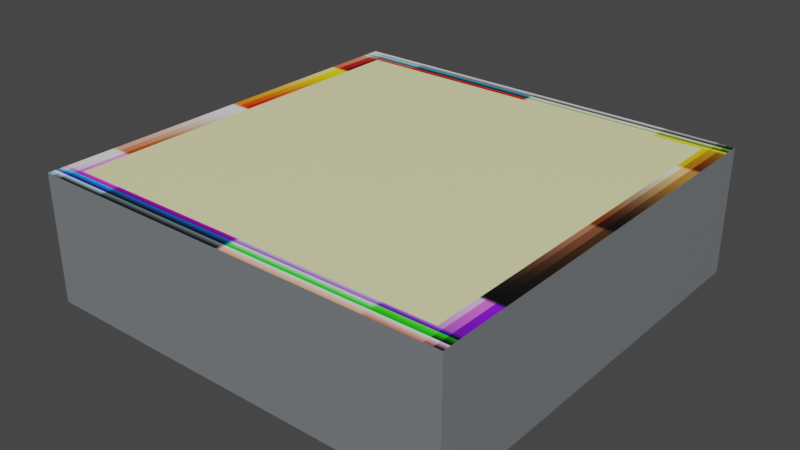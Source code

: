 # Source: Room.blend  (saved by Blender 2.90.8; exported with 4.5.12 LTS)
import bpy
from mathutils import Matrix  # noqa: F401  (used for matrix-valued properties, if any)

bpy.ops.wm.read_factory_settings(use_empty=True)
scene = bpy.context.scene
scene.name = 'Scene'

# ---- collections
col_collection = bpy.data.collections.new('Collection'); scene.collection.children.link(col_collection)

# ---- images (referenced by path relative to the original .blend; pixels are not part of the script)
import os
ASSET_DIR = os.environ.get("B2B_ASSET_DIR", "")  # directory of the original .blend (textures are referenced by path, not embedded)
HERE = os.path.dirname(os.path.abspath(__file__))  # packed textures are extracted next to this script under _unpacked/

def load_image(name, relpath, width, height, colorspace="sRGB"):
    """Load a texture the original file referenced (path relative to the .blend, or extracted next to this script)."""
    p = next((c for c in (os.path.join(HERE, relpath), os.path.join(ASSET_DIR, relpath)) if relpath and os.path.exists(c)), "")
    if p:
        img = bpy.data.images.load(p, check_existing=True)
        img.name = name
    else:  # same state as the original file: an image datablock whose file is absent (Cycles renders it pink)
        img = bpy.data.images.new(name, width, height)
        img.source = "FILE"
        img.filepath = "//" + (relpath or name)
    img.colorspace_settings.name = colorspace
    return img
img_colour_palette_png = load_image('Colour Palette.png', '_unpacked/Colour_Palette.182191f7.png', 256, 256, 'sRGB')

# ---- materials (node trees are filled in below, after node groups)
mat_material = bpy.data.materials.new('Material')
mat_material.use_transparent_shadow = False

# ---- material node trees
mat_material.use_nodes = True; mat_material.node_tree.nodes.clear()
_N = mat_material.node_tree.nodes; _L = mat_material.node_tree.links
n0 = _N.new('ShaderNodeBsdfPrincipled'); n0.name = 'Principled BSDF'; n0.location = (10, 300)
n0.distribution = 'GGX'
n0.subsurface_method = 'BURLEY'
n0.inputs[3].default_value = 1.45
n0.inputs[27].default_value = (0.0, 0.0, 0.0, 1.0)
n0.inputs[28].default_value = 1.0
n1 = _N.new('ShaderNodeOutputMaterial'); n1.name = 'Material Output'; n1.location = (300, 300)
n2 = _N.new('ShaderNodeTexImage'); n2.name = 'Image Texture'; n2.location = (-303, 300)
n2.image = img_colour_palette_png
_L.new(n0.outputs[0], n1.inputs[0])
_L.new(n2.outputs[0], n0.inputs[0])
n1.is_active_output = True

# ---- world
world_world = bpy.data.worlds.new('World'); scene.world = world_world
world_world.use_nodes = True; world_world.node_tree.nodes.clear()
_N = world_world.node_tree.nodes; _L = world_world.node_tree.links
n0 = _N.new('ShaderNodeOutputWorld'); n0.name = 'World Output'; n0.location = (300, 300)
n1 = _N.new('ShaderNodeBackground'); n1.name = 'Background'; n1.location = (10, 300)
n1.inputs[0].default_value = (0.05088, 0.05088, 0.05088, 1.0)
_L.new(n1.outputs[0], n0.inputs[0])
n0.is_active_output = True
world_world.color = (0.05088, 0.05088, 0.05088)
world_world.use_sun_shadow = False
world_world.sun_shadow_jitter_overblur = 0.0

# ---- meshes
me_plane = bpy.data.meshes.new('Plane')
me_plane.from_pydata([(-5.0, -5.0, 0.0), (5.0, -5.0, 0.0), (-5.0, 5.0, 0.0), (5.0, 5.0, 0.0), (-5.0, 4.5, 0.0), (-5.0, -4.5, 0.0), (5.0, -4.5, 0.0), (5.0, 4.5, 0.0), (-4.5, -5.0, 0.0), (4.5, -5.0, 0.0), (4.5, 5.0, 0.0), (-4.5, 5.0, 0.0), (4.5, -4.5, 0.0), (-4.5, -4.5, 0.0), (4.5, 4.5, 0.0), (-4.5, 4.5, 0.0), (-5.0, -4.5, 3.0), (-5.0, -5.0, 3.0), (4.5, -5.0, 3.0), (5.0, -5.0, 3.0), (5.0, 4.5, 3.0), (5.0, 5.0, 3.0), (-4.5, 5.0, 3.0), (-5.0, 5.0, 3.0), (-5.0, 4.5, 3.0), (5.0, -4.5, 3.0), (-4.5, -4.5, 3.0), (-4.5, 4.5, 3.0), (-4.5, -5.0, 3.0), (4.5, 5.0, 3.0), (4.5, -4.5, 3.0), (4.5, 4.5, 3.0)], [], [(0, 17, 28, 8), (15, 14, 31, 27), (7, 20, 21, 3), (9, 18, 19, 1), (13, 12, 14, 15), (12, 13, 26, 30), (5, 16, 17, 0), (6, 25, 20, 7), (1, 19, 25, 6), (31, 29, 21, 20), (18, 30, 25, 19), (30, 31, 20, 25), (16, 24, 27, 26), (17, 16, 26, 28), (28, 26, 30, 18), (24, 23, 22, 27), (27, 22, 29, 31), (11, 22, 23, 2), (13, 15, 27, 26), (8, 28, 18, 9), (2, 23, 24, 4), (14, 12, 30, 31), (3, 21, 29, 10), (4, 24, 16, 5), (10, 29, 22, 11), (31, 30, 26, 27)])
_uv = me_plane.uv_layers.new(name='UVMap')
_uv.uv.foreach_set('vector', [0.0, 0.0, 0.0, 0.0, 0.0, 0.0, 0.0, 0.0, 0.6156, 0.6938, 0.6156, 0.6938, 0.6156, 0.6938, 0.6156, 0.6938, 0.0, 0.0, 0.0, 0.0, 0.0, 0.0, 0.0, 0.0, 0.0, 0.0, 0.0, 0.0, 0.0, 0.0, 0.0, 0.0, 0.8667, 0.9897, 0.8667, 0.9897, 0.8667, 0.9897, 0.8667, 0.9897, 0.6156, 0.6938, 0.6156, 0.6938, 0.6156, 0.6938, 0.6156, 0.6938, 0.0, 0.0, 0.0, 0.0, 0.0, 0.0, 0.0, 0.0, 0.0, 0.0, 0.0, 0.0, 0.0, 0.0, 0.0, 0.0, 0.0, 0.0, 0.0, 0.0, 0.0, 0.0, 0.0, 0.0, 0.6667, 0.6667, 0.6667, 1.0, 1.0, 1.0, 1.0, 0.6667, 0.6667, 0.0, 0.6667, 0.3333, 1.0, 0.3333, 1.0, 0.0, 0.6667, 0.3333, 0.6667, 0.6667, 1.0, 0.6667, 1.0, 0.3333, 0.0, 0.3333, 0.0, 0.6667, 0.3333, 0.6667, 0.3333, 0.3333, 0.0, 0.0, 0.0, 0.3333, 0.3333, 0.3333, 0.3333, 0.0, 0.3333, 0.0, 0.3333, 0.3333, 0.6667, 0.3333, 0.6667, 0.0, 0.0, 0.6667, 0.0, 1.0, 0.3333, 1.0, 0.3333, 0.6667, 0.3333, 0.6667, 0.3333, 1.0, 0.6667, 1.0, 0.6667, 0.6667, 0.0, 0.0, 0.0, 0.0, 0.0, 0.0, 0.0, 0.0, 0.6156, 0.6938, 0.6156, 0.6938, 0.6156, 0.6938, 0.6156, 0.6938, 0.0, 0.0, 0.0, 0.0, 0.0, 0.0, 0.0, 0.0, 0.0, 0.0, 0.0, 0.0, 0.0, 0.0, 0.0, 0.0, 0.6156, 0.6938, 0.6156, 0.6938, 0.6156, 0.6938, 0.6156, 0.6938, 0.0, 0.0, 0.0, 0.0, 0.0, 0.0, 0.0, 0.0, 0.0, 0.0, 0.0, 0.0, 0.0, 0.0, 0.0, 0.0, 0.0, 0.0, 0.0, 0.0, 0.0, 0.0, 0.0, 0.0, 0.6156, 0.6938, 0.6156, 0.6938, 0.6156, 0.6938, 0.6156, 0.6938])
me_plane.materials.append(mat_material)
me_plane.use_remesh_fix_poles = True
me_plane.use_remesh_preserve_attributes = False
me_plane.use_mirror_vertex_groups = False
me_plane.update()

# ---- objects
ob_room = bpy.data.objects.new('Room', me_plane)

# ---- transforms, parenting, visibility, modifiers, constraints
ob_room.location = (0.0, 0.0, 0.0)
ob_room.lineart.crease_threshold = 0.0

# ---- collection membership
col_collection.objects.link(ob_room)

# ---- scene / render settings (as saved in the file)
scene.frame_start = 1; scene.frame_end = 250; scene.frame_set(1)
scene.render.engine = 'BLENDER_EEVEE_NEXT'
scene.cycles.use_denoising = False
scene.cycles.samples = 128
scene.cycles.sampling_pattern = 'TABULATED_SOBOL'
scene.cycles.use_adaptive_sampling = False
scene.cycles.use_light_tree = False
scene.view_settings.view_transform = 'Filmic'
bpy.context.view_layer.update()

# ---- added for rendering (the .blend has no active camera and no usable light): camera, sun
cam_auto = bpy.data.cameras.new('AutoCamera')
cam_auto.lens = 50.0
cam_auto.sensor_width = 36.0
cam_auto.clip_end = 1000.0
ob_auto_camera = bpy.data.objects.new('AutoCamera', cam_auto)
scene.collection.objects.link(ob_auto_camera)
ob_auto_camera.location = (13.3758, -16.051, 12.2007)
ob_auto_camera.rotation_euler = (1.09748, -7.21219e-08, 0.694738)
scene.camera = ob_auto_camera
light_auto_sun = bpy.data.lights.new('AutoSun', 'SUN')
light_auto_sun.energy = 3.0
light_auto_sun.angle = 0.0523599
ob_auto_sun = bpy.data.objects.new('AutoSun', light_auto_sun)
scene.collection.objects.link(ob_auto_sun)
ob_auto_sun.rotation_euler = (0.872665, 0.174533, 0.523599)
bpy.context.view_layer.update()
